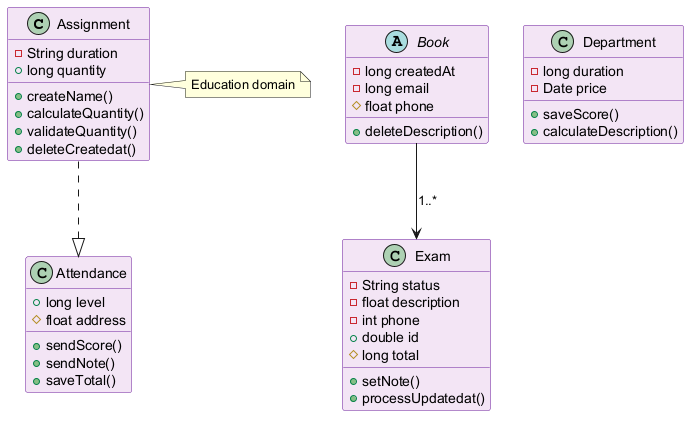

The diagram above was rendered by PlantUML. Its source (embedded in the PNG):
@startuml
skinparam backgroundColor #FFFFFF
skinparam classBackgroundColor #F3E5F5
skinparam classBorderColor #6A1B9A
class Assignment {
  -String duration
  +long quantity
  +createName()
  +calculateQuantity()
  +validateQuantity()
  +deleteCreatedat()
}
class Attendance {
  +long level
  #float address
  +sendScore()
  +sendNote()
  +saveTotal()
}
class Exam {
  -String status
  -float description
  -int phone
  +double id
  #long total
  +setNote()
  +processUpdatedat()
}
class Department {
  -long duration
  -Date price
  +saveScore()
  +calculateDescription()
}
abstract class Book {
  -long createdAt
  -long email
  #float phone
  +deleteDescription()
}
Assignment ..|> Attendance
Book --> Exam : "1..*"
note right of Assignment : Education domain
@enduml